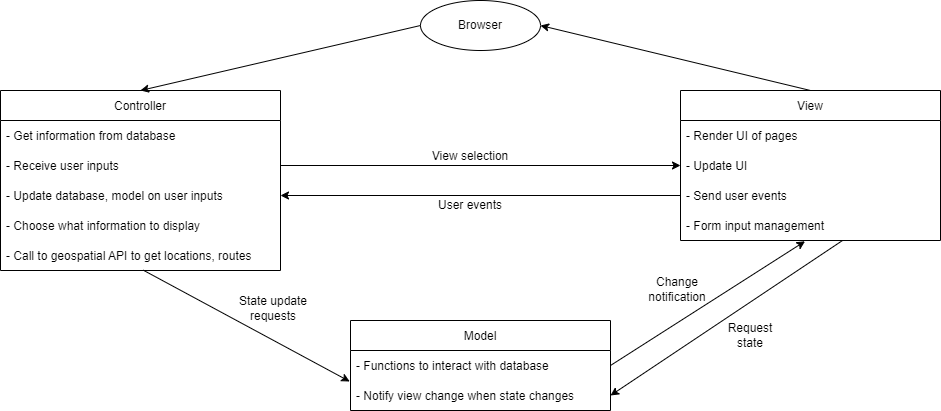

The diagram above was exported from draw.io. Its source (the exported page's mxGraphModel, read from the mxfile embedded in the PNG):
<mxGraphModel dx="838" dy="471" grid="1" gridSize="10" guides="1" tooltips="1" connect="1" arrows="1" fold="1" page="1" pageScale="1" pageWidth="850" pageHeight="1100" math="0" shadow="0">
  <root>
    <mxCell id="0" />
    <mxCell id="1" parent="0" />
    <mxCell id="556RwvqoHQwr90UuxfGn-2" value="View" style="swimlane;fontStyle=0;childLayout=stackLayout;horizontal=1;startSize=30;horizontalStack=0;resizeParent=1;resizeParentMax=0;resizeLast=0;collapsible=1;marginBottom=0;" parent="1" vertex="1">
      <mxGeometry x="720" y="120" width="260" height="150" as="geometry" />
    </mxCell>
    <mxCell id="556RwvqoHQwr90UuxfGn-3" value="- Render UI of pages" style="text;strokeColor=none;fillColor=none;align=left;verticalAlign=middle;spacingLeft=4;spacingRight=4;overflow=hidden;points=[[0,0.5],[1,0.5]];portConstraint=eastwest;rotatable=0;" parent="556RwvqoHQwr90UuxfGn-2" vertex="1">
      <mxGeometry y="30" width="260" height="30" as="geometry" />
    </mxCell>
    <mxCell id="556RwvqoHQwr90UuxfGn-5" value="- Update UI" style="text;strokeColor=none;fillColor=none;align=left;verticalAlign=middle;spacingLeft=4;spacingRight=4;overflow=hidden;points=[[0,0.5],[1,0.5]];portConstraint=eastwest;rotatable=0;" parent="556RwvqoHQwr90UuxfGn-2" vertex="1">
      <mxGeometry y="60" width="260" height="30" as="geometry" />
    </mxCell>
    <mxCell id="556RwvqoHQwr90UuxfGn-4" value="- Send user events" style="text;strokeColor=none;fillColor=none;align=left;verticalAlign=middle;spacingLeft=4;spacingRight=4;overflow=hidden;points=[[0,0.5],[1,0.5]];portConstraint=eastwest;rotatable=0;" parent="556RwvqoHQwr90UuxfGn-2" vertex="1">
      <mxGeometry y="90" width="260" height="30" as="geometry" />
    </mxCell>
    <mxCell id="556RwvqoHQwr90UuxfGn-23" value="- Form input management" style="text;strokeColor=none;fillColor=none;align=left;verticalAlign=middle;spacingLeft=4;spacingRight=4;overflow=hidden;points=[[0,0.5],[1,0.5]];portConstraint=eastwest;rotatable=0;" parent="556RwvqoHQwr90UuxfGn-2" vertex="1">
      <mxGeometry y="120" width="260" height="30" as="geometry" />
    </mxCell>
    <mxCell id="556RwvqoHQwr90UuxfGn-6" value="Browser" style="ellipse;whiteSpace=wrap;html=1;" parent="1" vertex="1">
      <mxGeometry x="460" y="30" width="120" height="50" as="geometry" />
    </mxCell>
    <mxCell id="556RwvqoHQwr90UuxfGn-7" value="Model" style="swimlane;fontStyle=0;childLayout=stackLayout;horizontal=1;startSize=30;horizontalStack=0;resizeParent=1;resizeParentMax=0;resizeLast=0;collapsible=1;marginBottom=0;" parent="1" vertex="1">
      <mxGeometry x="390" y="350" width="260" height="90" as="geometry" />
    </mxCell>
    <mxCell id="556RwvqoHQwr90UuxfGn-8" value="- Functions to interact with database" style="text;strokeColor=none;fillColor=none;align=left;verticalAlign=middle;spacingLeft=4;spacingRight=4;overflow=hidden;points=[[0,0.5],[1,0.5]];portConstraint=eastwest;rotatable=0;" parent="556RwvqoHQwr90UuxfGn-7" vertex="1">
      <mxGeometry y="30" width="260" height="30" as="geometry" />
    </mxCell>
    <mxCell id="556RwvqoHQwr90UuxfGn-9" value="- Notify view change when state changes" style="text;strokeColor=none;fillColor=none;align=left;verticalAlign=middle;spacingLeft=4;spacingRight=4;overflow=hidden;points=[[0,0.5],[1,0.5]];portConstraint=eastwest;rotatable=0;" parent="556RwvqoHQwr90UuxfGn-7" vertex="1">
      <mxGeometry y="60" width="260" height="30" as="geometry" />
    </mxCell>
    <mxCell id="556RwvqoHQwr90UuxfGn-11" value="Controller" style="swimlane;fontStyle=0;childLayout=stackLayout;horizontal=1;startSize=30;horizontalStack=0;resizeParent=1;resizeParentMax=0;resizeLast=0;collapsible=1;marginBottom=0;" parent="1" vertex="1">
      <mxGeometry x="40" y="120" width="280" height="180" as="geometry" />
    </mxCell>
    <mxCell id="556RwvqoHQwr90UuxfGn-12" value="- Get information from database" style="text;strokeColor=none;fillColor=none;align=left;verticalAlign=middle;spacingLeft=4;spacingRight=4;overflow=hidden;points=[[0,0.5],[1,0.5]];portConstraint=eastwest;rotatable=0;" parent="556RwvqoHQwr90UuxfGn-11" vertex="1">
      <mxGeometry y="30" width="280" height="30" as="geometry" />
    </mxCell>
    <mxCell id="556RwvqoHQwr90UuxfGn-14" value="- Receive user inputs" style="text;strokeColor=none;fillColor=none;align=left;verticalAlign=middle;spacingLeft=4;spacingRight=4;overflow=hidden;points=[[0,0.5],[1,0.5]];portConstraint=eastwest;rotatable=0;" parent="556RwvqoHQwr90UuxfGn-11" vertex="1">
      <mxGeometry y="60" width="280" height="30" as="geometry" />
    </mxCell>
    <mxCell id="556RwvqoHQwr90UuxfGn-13" value="- Update database, model on user inputs" style="text;strokeColor=none;fillColor=none;align=left;verticalAlign=middle;spacingLeft=4;spacingRight=4;overflow=hidden;points=[[0,0.5],[1,0.5]];portConstraint=eastwest;rotatable=0;" parent="556RwvqoHQwr90UuxfGn-11" vertex="1">
      <mxGeometry y="90" width="280" height="30" as="geometry" />
    </mxCell>
    <mxCell id="556RwvqoHQwr90UuxfGn-24" value="- Choose what information to display" style="text;strokeColor=none;fillColor=none;align=left;verticalAlign=middle;spacingLeft=4;spacingRight=4;overflow=hidden;points=[[0,0.5],[1,0.5]];portConstraint=eastwest;rotatable=0;" parent="556RwvqoHQwr90UuxfGn-11" vertex="1">
      <mxGeometry y="120" width="280" height="30" as="geometry" />
    </mxCell>
    <mxCell id="556RwvqoHQwr90UuxfGn-10" value="- Call to geospatial API to get locations, routes" style="text;strokeColor=none;fillColor=none;align=left;verticalAlign=middle;spacingLeft=4;spacingRight=4;overflow=hidden;points=[[0,0.5],[1,0.5]];portConstraint=eastwest;rotatable=0;" parent="556RwvqoHQwr90UuxfGn-11" vertex="1">
      <mxGeometry y="150" width="280" height="30" as="geometry" />
    </mxCell>
    <mxCell id="556RwvqoHQwr90UuxfGn-15" value="" style="endArrow=classic;html=1;rounded=0;entryX=1;entryY=0.5;entryDx=0;entryDy=0;exitX=0.5;exitY=0;exitDx=0;exitDy=0;" parent="1" source="556RwvqoHQwr90UuxfGn-2" target="556RwvqoHQwr90UuxfGn-6" edge="1">
      <mxGeometry width="50" height="50" relative="1" as="geometry">
        <mxPoint x="430" y="160" as="sourcePoint" />
        <mxPoint x="480" y="110" as="targetPoint" />
      </mxGeometry>
    </mxCell>
    <mxCell id="556RwvqoHQwr90UuxfGn-16" value="" style="endArrow=classic;html=1;rounded=0;exitX=0;exitY=0.5;exitDx=0;exitDy=0;entryX=0.5;entryY=0;entryDx=0;entryDy=0;" parent="1" source="556RwvqoHQwr90UuxfGn-6" target="556RwvqoHQwr90UuxfGn-11" edge="1">
      <mxGeometry width="50" height="50" relative="1" as="geometry">
        <mxPoint x="270" y="280" as="sourcePoint" />
        <mxPoint x="320" y="230" as="targetPoint" />
      </mxGeometry>
    </mxCell>
    <mxCell id="556RwvqoHQwr90UuxfGn-19" value="" style="endArrow=classic;html=1;rounded=0;entryX=-0.003;entryY=1.033;entryDx=0;entryDy=0;exitX=0.51;exitY=0.99;exitDx=0;exitDy=0;exitPerimeter=0;entryPerimeter=0;" parent="1" source="556RwvqoHQwr90UuxfGn-10" target="556RwvqoHQwr90UuxfGn-8" edge="1">
      <mxGeometry width="50" height="50" relative="1" as="geometry">
        <mxPoint x="210" y="310" as="sourcePoint" />
        <mxPoint x="220" y="320" as="targetPoint" />
      </mxGeometry>
    </mxCell>
    <mxCell id="556RwvqoHQwr90UuxfGn-21" value="" style="endArrow=classic;html=1;rounded=0;entryX=1;entryY=0.5;entryDx=0;entryDy=0;exitX=0.623;exitY=1.001;exitDx=0;exitDy=0;exitPerimeter=0;" parent="1" source="556RwvqoHQwr90UuxfGn-23" target="556RwvqoHQwr90UuxfGn-9" edge="1">
      <mxGeometry width="50" height="50" relative="1" as="geometry">
        <mxPoint x="970" y="510" as="sourcePoint" />
        <mxPoint x="500" y="440" as="targetPoint" />
      </mxGeometry>
    </mxCell>
    <mxCell id="WbEYN6P6v3A91J-HE_c_-1" value="View selection" style="text;html=1;strokeColor=none;fillColor=none;align=center;verticalAlign=middle;whiteSpace=wrap;rounded=0;" parent="1" vertex="1">
      <mxGeometry x="470" y="171" width="80" height="30" as="geometry" />
    </mxCell>
    <mxCell id="556RwvqoHQwr90UuxfGn-18" value="" style="endArrow=classic;html=1;rounded=0;entryX=0;entryY=0.5;entryDx=0;entryDy=0;exitX=1;exitY=0.5;exitDx=0;exitDy=0;" parent="1" source="556RwvqoHQwr90UuxfGn-14" target="556RwvqoHQwr90UuxfGn-5" edge="1">
      <mxGeometry width="50" height="50" relative="1" as="geometry">
        <mxPoint x="460" y="220" as="sourcePoint" />
        <mxPoint x="410" y="270" as="targetPoint" />
      </mxGeometry>
    </mxCell>
    <mxCell id="556RwvqoHQwr90UuxfGn-17" value="" style="endArrow=classic;html=1;rounded=0;exitX=0;exitY=0.5;exitDx=0;exitDy=0;entryX=1;entryY=0.5;entryDx=0;entryDy=0;" parent="1" source="556RwvqoHQwr90UuxfGn-4" target="556RwvqoHQwr90UuxfGn-13" edge="1">
      <mxGeometry width="50" height="50" relative="1" as="geometry">
        <mxPoint x="350" y="180" as="sourcePoint" />
        <mxPoint x="300" y="230" as="targetPoint" />
      </mxGeometry>
    </mxCell>
    <mxCell id="WbEYN6P6v3A91J-HE_c_-2" value="User events" style="text;html=1;strokeColor=none;fillColor=none;align=center;verticalAlign=middle;whiteSpace=wrap;rounded=0;" parent="1" vertex="1">
      <mxGeometry x="470" y="220" width="80" height="30" as="geometry" />
    </mxCell>
    <mxCell id="WbEYN6P6v3A91J-HE_c_-3" value="Change notification" style="text;html=1;strokeColor=none;fillColor=none;align=center;verticalAlign=middle;whiteSpace=wrap;rounded=0;" parent="1" vertex="1">
      <mxGeometry x="687" y="304" width="60" height="30" as="geometry" />
    </mxCell>
    <mxCell id="556RwvqoHQwr90UuxfGn-20" value="" style="endArrow=classic;html=1;rounded=0;entryX=0.479;entryY=1.025;entryDx=0;entryDy=0;exitX=1;exitY=0.5;exitDx=0;exitDy=0;entryPerimeter=0;" parent="1" source="556RwvqoHQwr90UuxfGn-8" target="556RwvqoHQwr90UuxfGn-23" edge="1">
      <mxGeometry width="50" height="50" relative="1" as="geometry">
        <mxPoint x="700" y="340" as="sourcePoint" />
        <mxPoint x="890" y="450" as="targetPoint" />
      </mxGeometry>
    </mxCell>
    <mxCell id="WbEYN6P6v3A91J-HE_c_-4" value="State update requests" style="text;html=1;strokeColor=none;fillColor=none;align=center;verticalAlign=middle;whiteSpace=wrap;rounded=0;" parent="1" vertex="1">
      <mxGeometry x="275" y="323" width="76" height="30" as="geometry" />
    </mxCell>
    <mxCell id="WbEYN6P6v3A91J-HE_c_-5" value="Request state" style="text;html=1;strokeColor=none;fillColor=none;align=center;verticalAlign=middle;whiteSpace=wrap;rounded=0;" parent="1" vertex="1">
      <mxGeometry x="760" y="350" width="60" height="30" as="geometry" />
    </mxCell>
  </root>
</mxGraphModel>